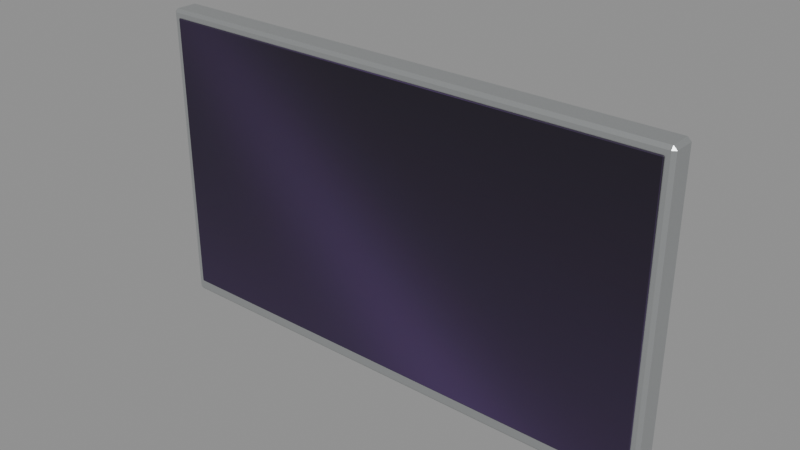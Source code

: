 # Source: gjh-tv-wall-mounted.blend  (saved by Blender 5.1.30; exported with 4.5.12 LTS)
import bpy
from mathutils import Matrix  # noqa: F401  (used for matrix-valued properties, if any)

bpy.ops.wm.read_factory_settings(use_empty=True)
scene = bpy.context.scene
scene.name = 'Scene'

# ---- images (referenced by path relative to the original .blend; pixels are not part of the script)
import os
ASSET_DIR = os.environ.get("B2B_ASSET_DIR", "")  # directory of the original .blend (textures are referenced by path, not embedded)
HERE = os.path.dirname(os.path.abspath(__file__))  # packed textures are extracted next to this script under _unpacked/

def load_image(name, relpath, width, height, colorspace="sRGB"):
    """Load a texture the original file referenced (path relative to the .blend, or extracted next to this script)."""
    p = next((c for c in (os.path.join(HERE, relpath), os.path.join(ASSET_DIR, relpath)) if relpath and os.path.exists(c)), "")
    if p:
        img = bpy.data.images.load(p, check_existing=True)
        img.name = name
    else:  # same state as the original file: an image datablock whose file is absent (Cycles renders it pink)
        img = bpy.data.images.new(name, width, height)
        img.source = "FILE"
        img.filepath = "//" + (relpath or name)
    img.colorspace_settings.name = colorspace
    return img
img_gjh_tv_wall_mounted_colour = load_image('gjh-tv-wall-mounted-colour', '_unpacked/gjh-tv-wall-mounted-colour.09ee4af9.png', 256, 256, 'sRGB')
img_gjh_tv_wall_mounted_finish = load_image('gjh-tv-wall-mounted-finish', '_unpacked/gjh-tv-wall-mounted-finish.be9b1558.png', 4, 4, 'Non-Color')

# ---- materials (node trees are filled in below, after node groups)
mat_living_picture_gallery___shared_finish_atlas = bpy.data.materials.new('Living picture gallery | shared finish atlas')
mat_living_picture_gallery___shared_finish_atlas.use_backface_culling = True

# ---- material node trees
mat_living_picture_gallery___shared_finish_atlas.use_nodes = True; mat_living_picture_gallery___shared_finish_atlas.node_tree.nodes.clear()
_N = mat_living_picture_gallery___shared_finish_atlas.node_tree.nodes; _L = mat_living_picture_gallery___shared_finish_atlas.node_tree.links
n0 = _N.new('ShaderNodeBsdfPrincipled'); n0.name = 'Principled BSDF'; n0.location = (-200, 100)
n1 = _N.new('ShaderNodeOutputMaterial'); n1.name = 'Material Output'; n1.location = (200, 100)
n2 = _N.new('ShaderNodeTexImage'); n2.name = 'Image Texture'; n2.location = (0, 0)
n2.image = img_gjh_tv_wall_mounted_colour
n3 = _N.new('ShaderNodeTexImage'); n3.name = 'Image Texture.001'; n3.location = (0, 0)
n3.image = img_gjh_tv_wall_mounted_finish
n3.interpolation = 'Closest'
n4 = _N.new('ShaderNodeSeparateColor'); n4.name = 'Separate Color'; n4.location = (0, 0)
_L.new(n0.outputs[0], n1.inputs[0])
_L.new(n2.outputs[0], n0.inputs[0])
_L.new(n3.outputs[0], n4.inputs[0])
_L.new(n4.outputs[1], n0.inputs[2])
_L.new(n4.outputs[2], n0.inputs[1])
n1.is_active_output = True

# ---- meshes
me_wall_bracket = bpy.data.meshes.new('Wall bracket')
me_wall_bracket.from_pydata([(-0.7222, 0.1418, 0.6182), (-0.7107, 0.15, 0.6182), (-0.7107, 0.1418, 0.6067), (0.7107, 0.15, 0.6182), (0.7222, 0.1418, 0.6182), (0.7107, 0.1418, 0.6067), (0.7222, 0.1404, 0.6182), (0.7107, 0.1322, 0.6182), (0.7107, 0.1404, 0.6067), (-0.7222, 0.1404, 0.6182), (-0.7107, 0.1404, 0.6067), (-0.7107, 0.1322, 0.6182), (-0.7222, 0.1418, 1.462), (-0.7107, 0.1418, 1.473), (-0.7107, 0.15, 1.462), (0.7107, 0.15, 1.462), (0.7107, 0.1418, 1.473), (0.7222, 0.1418, 1.462), (0.7222, 0.1404, 1.462), (0.7107, 0.1404, 1.473), (0.7107, 0.1322, 1.462), (-0.7222, 0.1404, 1.462), (-0.7107, 0.1322, 1.462), (-0.7107, 0.1404, 1.473), (-0.5994, 0.1459, 0.6601), (-0.5937, 0.15, 0.6601), (-0.5937, 0.1459, 0.6543), (-0.4174, 0.15, 0.6601), (-0.4117, 0.1459, 0.6601), (-0.4174, 0.1459, 0.6543), (-0.4117, 0.02671, 0.6601), (-0.4174, 0.0226, 0.6601), (-0.4174, 0.02671, 0.6543), (-0.5994, 0.02671, 0.6601), (-0.5937, 0.02671, 0.6543), (-0.5937, 0.0226, 0.6601), (-0.5994, 0.1459, 1.42), (-0.5937, 0.1459, 1.426), (-0.5937, 0.15, 1.42), (-0.4174, 0.15, 1.42), (-0.4174, 0.1459, 1.426), (-0.4117, 0.1459, 1.42), (-0.4117, 0.02671, 1.42), (-0.4174, 0.02671, 1.426), (-0.4174, 0.0226, 1.42), (-0.5994, 0.02671, 1.42), (-0.5937, 0.0226, 1.42), (-0.5937, 0.02671, 1.426), (0.4117, 0.1459, 0.6601), (0.4174, 0.15, 0.6601), (0.4174, 0.1459, 0.6543), (0.5937, 0.15, 0.6601), (0.5994, 0.1459, 0.6601), (0.5937, 0.1459, 0.6543), (0.5994, 0.02671, 0.6601), (0.5937, 0.0226, 0.6601), (0.5937, 0.02671, 0.6543), (0.4117, 0.02671, 0.6601), (0.4174, 0.02671, 0.6543), (0.4174, 0.0226, 0.6601), (0.4117, 0.1459, 1.42), (0.4174, 0.1459, 1.426), (0.4174, 0.15, 1.42), (0.5937, 0.15, 1.42), (0.5937, 0.1459, 1.426), (0.5994, 0.1459, 1.42), (0.5994, 0.02671, 1.42), (0.5937, 0.02671, 1.426), (0.5937, 0.0226, 1.42), (0.4117, 0.02671, 1.42), (0.4174, 0.0226, 1.42), (0.4174, 0.02671, 1.426)], [], [(0, 1, 2), (3, 4, 5), (6, 7, 8), (9, 10, 11), (12, 13, 14), (15, 16, 17), (18, 19, 20), (21, 22, 23), (9, 0, 2, 10), (1, 3, 5, 2), (4, 6, 8, 5), (7, 11, 10, 8), (23, 13, 12, 21), (13, 16, 15, 14), (16, 19, 18, 17), (19, 23, 22, 20), (14, 1, 0, 12), (3, 15, 17, 4), (6, 18, 20, 7), (11, 22, 21, 9), (9, 21, 12, 0), (2, 5, 8, 10), (1, 14, 15, 3), (4, 17, 18, 6), (7, 20, 22, 11), (13, 23, 19, 16), (24, 25, 26), (27, 28, 29), (30, 31, 32), (33, 34, 35), (36, 37, 38), (39, 40, 41), (42, 43, 44), (45, 46, 47), (33, 24, 26, 34), (25, 27, 29, 26), (28, 30, 32, 29), (31, 35, 34, 32), (47, 37, 36, 45), (37, 40, 39, 38), (40, 43, 42, 41), (43, 47, 46, 44), (38, 25, 24, 36), (27, 39, 41, 28), (30, 42, 44, 31), (35, 46, 45, 33), (33, 45, 36, 24), (26, 29, 32, 34), (25, 38, 39, 27), (28, 41, 42, 30), (31, 44, 46, 35), (37, 47, 43, 40), (48, 49, 50), (51, 52, 53), (54, 55, 56), (57, 58, 59), (60, 61, 62), (63, 64, 65), (66, 67, 68), (69, 70, 71), (57, 48, 50, 58), (49, 51, 53, 50), (52, 54, 56, 53), (55, 59, 58, 56), (71, 61, 60, 69), (61, 64, 63, 62), (64, 67, 66, 65), (67, 71, 70, 68), (62, 49, 48, 60), (51, 63, 65, 52), (54, 66, 68, 55), (59, 70, 69, 57), (57, 69, 60, 48), (50, 53, 56, 58), (49, 62, 63, 51), (52, 65, 66, 54), (55, 68, 70, 59), (61, 71, 67, 64)])
_uv = me_wall_bracket.uv_layers.new(name='Swatches')
_uv.uv.foreach_set('vector', [0.2587, 0.1341, 0.2606, 0.2412, 0.2606, 0.1341, 0.4894, 0.2412, 0.4913, 0.1341, 0.4894, 0.1341, 0.4913, 0.1159, 0.4894, 0.00875, 0.4894, 0.1159, 0.2587, 0.1159, 0.2606, 0.1159, 0.2606, 0.00875, 0.2587, 0.1341, 0.2606, 0.1341, 0.2606, 0.2412, 0.4894, 0.2412, 0.4894, 0.1341, 0.4913, 0.1341, 0.4913, 0.1159, 0.4894, 0.1159, 0.4894, 0.00875, 0.2587, 0.1159, 0.2606, 0.00875, 0.2606, 0.1159, 0.2587, 0.1159, 0.2587, 0.1341, 0.2606, 0.1341, 0.2606, 0.1159, 0.2606, 0.2412, 0.4894, 0.2412, 0.4894, 0.1341, 0.2606, 0.1341, 0.4913, 0.1341, 0.4913, 0.1159, 0.4894, 0.1159, 0.4894, 0.1341, 0.4894, 0.00875, 0.2606, 0.00875, 0.2606, 0.1159, 0.4894, 0.1159, 0.2606, 0.1159, 0.2606, 0.1341, 0.2587, 0.1341, 0.2587, 0.1159, 0.2606, 0.1341, 0.4894, 0.1341, 0.4894, 0.2412, 0.2606, 0.2412, 0.4894, 0.1341, 0.4894, 0.1159, 0.4913, 0.1159, 0.4913, 0.1341, 0.4894, 0.1159, 0.2606, 0.1159, 0.2606, 0.00875, 0.4894, 0.00875, 0.4913, 0.2382, 0.4913, 0.01185, 0.3841, 0.01185, 0.3841, 0.2382, 0.4913, 0.01185, 0.4913, 0.2382, 0.3841, 0.2382, 0.3841, 0.01185, 0.3659, 0.01185, 0.3659, 0.2382, 0.2587, 0.2382, 0.2587, 0.01185, 0.2587, 0.01185, 0.2587, 0.2382, 0.3659, 0.2382, 0.3659, 0.01185, 0.3659, 0.01185, 0.3659, 0.2382, 0.3841, 0.2382, 0.3841, 0.01185, 0.2606, 0.1341, 0.4894, 0.1341, 0.4894, 0.1159, 0.2606, 0.1159, 0.2606, 0.01185, 0.2606, 0.2382, 0.4894, 0.2382, 0.4894, 0.01185, 0.3841, 0.01185, 0.3841, 0.2382, 0.3659, 0.2382, 0.3659, 0.01185, 0.4894, 0.01185, 0.4894, 0.2382, 0.2606, 0.2382, 0.2606, 0.01185, 0.2606, 0.1341, 0.2606, 0.1159, 0.4894, 0.1159, 0.4894, 0.1341, 0.5088, 0.2338, 0.5159, 0.2412, 0.5159, 0.2338, 0.7341, 0.2412, 0.7412, 0.2338, 0.7341, 0.2338, 0.7412, 0.01625, 0.7341, 0.00875, 0.7341, 0.01625, 0.5088, 0.01625, 0.5159, 0.01625, 0.5159, 0.00875, 0.5088, 0.2338, 0.5159, 0.2338, 0.5159, 0.2412, 0.7341, 0.2412, 0.7341, 0.2338, 0.7412, 0.2338, 0.7412, 0.01625, 0.7341, 0.01625, 0.7341, 0.00875, 0.5088, 0.01625, 0.5159, 0.00875, 0.5159, 0.01625, 0.5088, 0.01625, 0.5088, 0.2338, 0.5159, 0.2338, 0.5159, 0.01625, 0.5159, 0.2412, 0.7341, 0.2412, 0.7341, 0.2338, 0.5159, 0.2338, 0.7412, 0.2338, 0.7412, 0.01625, 0.7341, 0.01625, 0.7341, 0.2338, 0.7341, 0.00875, 0.5159, 0.00875, 0.5159, 0.01625, 0.7341, 0.01625, 0.5159, 0.01625, 0.5159, 0.2338, 0.5088, 0.2338, 0.5088, 0.01625, 0.5159, 0.2338, 0.7341, 0.2338, 0.7341, 0.2412, 0.5159, 0.2412, 0.7341, 0.2338, 0.7341, 0.01625, 0.7412, 0.01625, 0.7412, 0.2338, 0.7341, 0.01625, 0.5159, 0.01625, 0.5159, 0.00875, 0.7341, 0.00875, 0.5159, 0.2395, 0.5159, 0.01049, 0.5088, 0.01049, 0.5088, 0.2395, 0.7341, 0.01049, 0.7341, 0.2395, 0.7412, 0.2395, 0.7412, 0.01049, 0.7412, 0.01049, 0.7412, 0.2395, 0.7341, 0.2395, 0.7341, 0.01049, 0.5159, 0.01049, 0.5159, 0.2395, 0.5088, 0.2395, 0.5088, 0.01049, 0.5163, 0.01049, 0.5163, 0.2395, 0.7337, 0.2395, 0.7337, 0.01049, 0.5159, 0.2338, 0.7341, 0.2338, 0.7341, 0.01625, 0.5159, 0.01625, 0.5159, 0.01049, 0.5159, 0.2395, 0.7341, 0.2395, 0.7341, 0.01049, 0.7337, 0.01049, 0.7337, 0.2395, 0.5163, 0.2395, 0.5163, 0.01049, 0.7341, 0.01049, 0.7341, 0.2395, 0.5159, 0.2395, 0.5159, 0.01049, 0.5159, 0.2338, 0.5159, 0.01625, 0.7341, 0.01625, 0.7341, 0.2338, 0.5088, 0.2338, 0.5159, 0.2412, 0.5159, 0.2338, 0.7341, 0.2412, 0.7412, 0.2338, 0.7341, 0.2338, 0.7412, 0.01625, 0.7341, 0.00875, 0.7341, 0.01625, 0.5088, 0.01625, 0.5159, 0.01625, 0.5159, 0.00875, 0.5088, 0.2338, 0.5159, 0.2338, 0.5159, 0.2412, 0.7341, 0.2412, 0.7341, 0.2338, 0.7412, 0.2338, 0.7412, 0.01625, 0.7341, 0.01625, 0.7341, 0.00875, 0.5088, 0.01625, 0.5159, 0.00875, 0.5159, 0.01625, 0.5088, 0.01625, 0.5088, 0.2338, 0.5159, 0.2338, 0.5159, 0.01625, 0.5159, 0.2412, 0.7341, 0.2412, 0.7341, 0.2338, 0.5159, 0.2338, 0.7412, 0.2338, 0.7412, 0.01625, 0.7341, 0.01625, 0.7341, 0.2338, 0.7341, 0.00875, 0.5159, 0.00875, 0.5159, 0.01625, 0.7341, 0.01625, 0.5159, 0.01625, 0.5159, 0.2338, 0.5088, 0.2338, 0.5088, 0.01625, 0.5159, 0.2338, 0.7341, 0.2338, 0.7341, 0.2412, 0.5159, 0.2412, 0.7341, 0.2338, 0.7341, 0.01625, 0.7412, 0.01625, 0.7412, 0.2338, 0.7341, 0.01625, 0.5159, 0.01625, 0.5159, 0.00875, 0.7341, 0.00875, 0.5159, 0.2395, 0.5159, 0.01049, 0.5088, 0.01049, 0.5088, 0.2395, 0.7341, 0.01049, 0.7341, 0.2395, 0.7412, 0.2395, 0.7412, 0.01049, 0.7412, 0.01049, 0.7412, 0.2395, 0.7341, 0.2395, 0.7341, 0.01049, 0.5159, 0.01049, 0.5159, 0.2395, 0.5088, 0.2395, 0.5088, 0.01049, 0.5163, 0.01049, 0.5163, 0.2395, 0.7337, 0.2395, 0.7337, 0.01049, 0.5159, 0.2338, 0.7341, 0.2338, 0.7341, 0.01625, 0.5159, 0.01625, 0.5159, 0.01049, 0.5159, 0.2395, 0.7341, 0.2395, 0.7341, 0.01049, 0.7337, 0.01049, 0.7337, 0.2395, 0.5163, 0.2395, 0.5163, 0.01049, 0.7341, 0.01049, 0.7341, 0.2395, 0.5159, 0.2395, 0.5159, 0.01049, 0.5159, 0.2338, 0.5159, 0.01625, 0.7341, 0.01625, 0.7341, 0.2338])
me_wall_bracket.materials.append(mat_living_picture_gallery___shared_finish_atlas)
me_wall_bracket.update()
me_aluminium_gallery_reveal = bpy.data.meshes.new('Aluminium gallery reveal')
me_aluminium_gallery_reveal.from_pydata([(-1.777, 0.01644, 0.02311), (-1.754, 0.03288, 0.02311), (-1.754, 0.01644, 0.0), (1.754, 0.03288, 0.02311), (1.777, 0.01644, 0.02311), (1.754, 0.01644, 0.0), (1.777, -0.1264, 0.02311), (1.754, -0.1428, 0.02311), (1.754, -0.1264, 0.0), (-1.777, -0.1264, 0.02311), (-1.754, -0.1264, 0.0), (-1.754, -0.1428, 0.02311), (-1.777, 0.01644, 2.057), (-1.754, 0.01644, 2.08), (-1.754, 0.03288, 2.057), (1.754, 0.03288, 2.057), (1.754, 0.01644, 2.08), (1.777, 0.01644, 2.057), (1.777, -0.1264, 2.057), (1.754, -0.1264, 2.08), (1.754, -0.1428, 2.057), (-1.777, -0.1264, 2.057), (-1.754, -0.1428, 2.057), (-1.754, -0.1264, 2.08), (-1.546, 0.02025, 0.1866), (-1.525, 0.03463, 0.1866), (-1.525, 0.02025, 0.1664), (1.525, 0.03463, 0.1866), (1.546, 0.02025, 0.1866), (1.525, 0.02025, 0.1664), (1.546, 0.01037, 0.1866), (1.525, -0.004017, 0.1866), (1.525, 0.01037, 0.1664), (-1.546, 0.01037, 0.1866), (-1.525, 0.01037, 0.1664), (-1.525, -0.004017, 0.1866), (-1.546, 0.02025, 1.893), (-1.525, 0.02025, 1.914), (-1.525, 0.03463, 1.893), (1.525, 0.03463, 1.893), (1.525, 0.02025, 1.914), (1.546, 0.02025, 1.893), (1.546, 0.01037, 1.893), (1.525, 0.01037, 1.914), (1.525, -0.004017, 1.893), (-1.546, 0.01037, 1.893), (-1.525, -0.004017, 1.893), (-1.525, 0.01037, 1.914), (-0.8243, 0.04202, 1.362), (-0.7925, 0.04202, 1.362), (-0.7925, 0.0262, 1.362), (-0.8243, 0.0262, 1.362), (-0.8243, 0.04202, 1.633), (-0.7925, 0.04202, 1.633), (-0.7925, 0.0262, 1.633), (-0.8243, 0.0262, 1.633), (-0.5933, 0.04202, 1.362), (-0.5615, 0.04202, 1.362), (-0.5615, 0.0262, 1.362), (-0.5933, 0.0262, 1.362), (-0.5933, 0.04202, 1.633), (-0.5615, 0.04202, 1.633), (-0.5615, 0.0262, 1.633), (-0.5933, 0.0262, 1.633), (-0.3623, 0.04202, 1.362), (-0.3306, 0.04202, 1.362), (-0.3306, 0.0262, 1.362), (-0.3623, 0.0262, 1.362), (-0.3623, 0.04202, 1.633), (-0.3306, 0.04202, 1.633), (-0.3306, 0.0262, 1.633), (-0.3623, 0.0262, 1.633), (-0.1314, 0.04202, 1.362), (-0.09959, 0.04202, 1.362), (-0.09959, 0.0262, 1.362), (-0.1314, 0.0262, 1.362), (-0.1314, 0.04202, 1.633), (-0.09959, 0.04202, 1.633), (-0.09959, 0.0262, 1.633), (-0.1314, 0.0262, 1.633), (0.09959, 0.04202, 1.362), (0.1314, 0.04202, 1.362), (0.1314, 0.0262, 1.362), (0.09959, 0.0262, 1.362), (0.09959, 0.04202, 1.633), (0.1314, 0.04202, 1.633), (0.1314, 0.0262, 1.633), (0.09959, 0.0262, 1.633), (0.3306, 0.04202, 1.362), (0.3623, 0.04202, 1.362), (0.3623, 0.0262, 1.362), (0.3306, 0.0262, 1.362), (0.3306, 0.04202, 1.633), (0.3623, 0.04202, 1.633), (0.3623, 0.0262, 1.633), (0.3306, 0.0262, 1.633), (0.5615, 0.04202, 1.362), (0.5933, 0.04202, 1.362), (0.5933, 0.0262, 1.362), (0.5615, 0.0262, 1.362), (0.5615, 0.04202, 1.633), (0.5933, 0.04202, 1.633), (0.5933, 0.0262, 1.633), (0.5615, 0.0262, 1.633), (0.7925, 0.04202, 1.362), (0.8243, 0.04202, 1.362), (0.8243, 0.0262, 1.362), (0.7925, 0.0262, 1.362), (0.7925, 0.04202, 1.633), (0.8243, 0.04202, 1.633), (0.8243, 0.0262, 1.633), (0.7925, 0.0262, 1.633)], [], [(0, 1, 2), (3, 4, 5), (6, 7, 8), (9, 10, 11), (12, 13, 14), (15, 16, 17), (18, 19, 20), (21, 22, 23), (9, 0, 2, 10), (1, 3, 5, 2), (4, 6, 8, 5), (7, 11, 10, 8), (23, 13, 12, 21), (13, 16, 15, 14), (16, 19, 18, 17), (19, 23, 22, 20), (14, 1, 0, 12), (3, 15, 17, 4), (6, 18, 20, 7), (11, 22, 21, 9), (9, 21, 12, 0), (2, 5, 8, 10), (1, 14, 15, 3), (4, 17, 18, 6), (7, 20, 22, 11), (13, 23, 19, 16), (24, 25, 26), (27, 28, 29), (30, 31, 32), (33, 34, 35), (36, 37, 38), (39, 40, 41), (42, 43, 44), (45, 46, 47), (33, 24, 26, 34), (25, 27, 29, 26), (28, 30, 32, 29), (31, 35, 34, 32), (47, 37, 36, 45), (37, 40, 39, 38), (40, 43, 42, 41), (43, 47, 46, 44), (38, 25, 24, 36), (27, 39, 41, 28), (30, 42, 44, 31), (35, 46, 45, 33), (33, 45, 36, 24), (26, 29, 32, 34), (25, 38, 39, 27), (28, 41, 42, 30), (31, 44, 46, 35), (37, 47, 43, 40), (48, 49, 50, 51), (52, 55, 54, 53), (48, 52, 53, 49), (49, 53, 54, 50), (50, 54, 55, 51), (51, 55, 52, 48), (56, 57, 58, 59), (60, 63, 62, 61), (56, 60, 61, 57), (57, 61, 62, 58), (58, 62, 63, 59), (59, 63, 60, 56), (64, 65, 66, 67), (68, 71, 70, 69), (64, 68, 69, 65), (65, 69, 70, 66), (66, 70, 71, 67), (67, 71, 68, 64), (72, 73, 74, 75), (76, 79, 78, 77), (72, 76, 77, 73), (73, 77, 78, 74), (74, 78, 79, 75), (75, 79, 76, 72), (80, 81, 82, 83), (84, 87, 86, 85), (80, 84, 85, 81), (81, 85, 86, 82), (82, 86, 87, 83), (83, 87, 84, 80), (88, 89, 90, 91), (92, 95, 94, 93), (88, 92, 93, 89), (89, 93, 94, 90), (90, 94, 95, 91), (91, 95, 92, 88), (96, 97, 98, 99), (100, 103, 102, 101), (96, 100, 101, 97), (97, 101, 102, 98), (98, 102, 103, 99), (99, 103, 100, 96), (104, 105, 106, 107), (108, 111, 110, 109), (104, 108, 109, 105), (105, 109, 110, 106), (106, 110, 111, 107), (107, 111, 108, 104)])
_uv = me_aluminium_gallery_reveal.uv_layers.new(name='Swatches')
_uv.uv.foreach_set('vector', [0.2587, 0.01133, 0.2603, 0.01133, 0.2603, 0.00875, 0.4897, 0.01133, 0.4913, 0.01133, 0.4897, 0.00875, 0.4913, 0.01133, 0.4897, 0.01133, 0.4897, 0.00875, 0.2587, 0.01133, 0.2603, 0.00875, 0.2603, 0.01133, 0.2587, 0.2387, 0.2603, 0.2412, 0.2603, 0.2387, 0.4897, 0.2387, 0.4897, 0.2412, 0.4913, 0.2387, 0.4913, 0.2387, 0.4897, 0.2412, 0.4897, 0.2387, 0.2587, 0.2387, 0.2603, 0.2387, 0.2603, 0.2412, 0.2805, 0.01133, 0.4695, 0.01133, 0.4695, 0.00875, 0.2805, 0.00875, 0.2603, 0.01133, 0.4897, 0.01133, 0.4897, 0.00875, 0.2603, 0.00875, 0.4695, 0.01133, 0.2805, 0.01133, 0.2805, 0.00875, 0.4695, 0.00875, 0.4897, 0.01133, 0.2603, 0.01133, 0.2603, 0.00875, 0.4897, 0.00875, 0.2805, 0.2412, 0.4695, 0.2412, 0.4695, 0.2387, 0.2805, 0.2387, 0.2603, 0.2412, 0.4897, 0.2412, 0.4897, 0.2387, 0.2603, 0.2387, 0.4695, 0.2412, 0.2805, 0.2412, 0.2805, 0.2387, 0.4695, 0.2387, 0.4897, 0.2412, 0.2603, 0.2412, 0.2603, 0.2387, 0.4897, 0.2387, 0.2603, 0.2387, 0.2603, 0.01133, 0.2587, 0.01133, 0.2587, 0.2387, 0.4897, 0.01133, 0.4897, 0.2387, 0.4913, 0.2387, 0.4913, 0.01133, 0.4913, 0.01133, 0.4913, 0.2387, 0.4897, 0.2387, 0.4897, 0.01133, 0.2603, 0.01133, 0.2603, 0.2387, 0.2587, 0.2387, 0.2587, 0.01133, 0.2805, 0.01133, 0.2805, 0.2387, 0.4695, 0.2387, 0.4695, 0.01133, 0.2603, 0.2195, 0.4897, 0.2195, 0.4897, 0.0305, 0.2603, 0.0305, 0.2603, 0.01133, 0.2603, 0.2387, 0.4897, 0.2387, 0.4897, 0.01133, 0.4695, 0.01133, 0.4695, 0.2387, 0.2805, 0.2387, 0.2805, 0.01133, 0.4897, 0.01133, 0.4897, 0.2387, 0.2603, 0.2387, 0.2603, 0.01133, 0.2603, 0.2195, 0.2603, 0.0305, 0.4897, 0.0305, 0.4897, 0.2195, 0.00875, 0.9047, 0.01027, 0.9912, 0.01027, 0.9047, 0.2397, 0.9912, 0.2412, 0.9047, 0.2397, 0.9047, 0.2412, 0.8453, 0.2397, 0.7588, 0.2397, 0.8453, 0.00875, 0.8453, 0.01027, 0.8453, 0.01027, 0.7588, 0.00875, 0.9047, 0.01027, 0.9047, 0.01027, 0.9912, 0.2397, 0.9912, 0.2397, 0.9047, 0.2412, 0.9047, 0.2412, 0.8453, 0.2397, 0.8453, 0.2397, 0.7588, 0.00875, 0.8453, 0.01027, 0.7588, 0.01027, 0.8453, 0.00875, 0.8453, 0.00875, 0.9047, 0.01027, 0.9047, 0.01027, 0.8453, 0.01027, 0.9912, 0.2397, 0.9912, 0.2397, 0.9047, 0.01027, 0.9047, 0.2412, 0.9047, 0.2412, 0.8453, 0.2397, 0.8453, 0.2397, 0.9047, 0.2397, 0.7588, 0.01027, 0.7588, 0.01027, 0.8453, 0.2397, 0.8453, 0.01027, 0.8453, 0.01027, 0.9047, 0.00875, 0.9047, 0.00875, 0.8453, 0.01027, 0.9047, 0.2397, 0.9047, 0.2397, 0.9912, 0.01027, 0.9912, 0.2397, 0.9047, 0.2397, 0.8453, 0.2412, 0.8453, 0.2412, 0.9047, 0.2397, 0.8453, 0.01027, 0.8453, 0.01027, 0.7588, 0.2397, 0.7588, 0.01027, 0.9886, 0.01027, 0.7614, 0.00875, 0.7614, 0.00875, 0.9886, 0.2397, 0.7614, 0.2397, 0.9886, 0.2412, 0.9886, 0.2412, 0.7614, 0.2412, 0.7614, 0.2412, 0.9886, 0.2397, 0.9886, 0.2397, 0.7614, 0.01027, 0.7614, 0.01027, 0.9886, 0.00875, 0.9886, 0.00875, 0.7614, 0.09527, 0.7614, 0.09527, 0.9886, 0.1547, 0.9886, 0.1547, 0.7614, 0.01027, 0.9047, 0.2397, 0.9047, 0.2397, 0.8453, 0.01027, 0.8453, 0.01027, 0.7614, 0.01027, 0.9886, 0.2397, 0.9886, 0.2397, 0.7614, 0.1547, 0.7614, 0.1547, 0.9886, 0.09527, 0.9886, 0.09527, 0.7614, 0.2397, 0.7614, 0.2397, 0.9886, 0.01027, 0.9886, 0.01027, 0.7614, 0.01027, 0.9047, 0.01027, 0.8453, 0.2397, 0.8453, 0.2397, 0.9047, 0.5088, 0.2412, 0.7412, 0.2412, 0.7412, 0.00875, 0.5088, 0.00875, 0.5088, 0.2412, 0.5088, 0.00875, 0.7412, 0.00875, 0.7412, 0.2412, 0.5088, 0.00875, 0.5088, 0.2412, 0.7412, 0.2412, 0.7412, 0.00875, 0.7412, 0.00875, 0.7412, 0.2412, 0.5088, 0.2412, 0.5088, 0.00875, 0.7412, 0.00875, 0.7412, 0.2412, 0.5088, 0.2412, 0.5088, 0.00875, 0.5088, 0.00875, 0.5088, 0.2412, 0.7412, 0.2412, 0.7412, 0.00875, 0.5088, 0.2412, 0.7412, 0.2412, 0.7412, 0.00875, 0.5088, 0.00875, 0.5088, 0.2412, 0.5088, 0.00875, 0.7412, 0.00875, 0.7412, 0.2412, 0.5088, 0.00875, 0.5088, 0.2412, 0.7412, 0.2412, 0.7412, 0.00875, 0.7412, 0.00875, 0.7412, 0.2412, 0.5088, 0.2412, 0.5088, 0.00875, 0.7412, 0.00875, 0.7412, 0.2412, 0.5088, 0.2412, 0.5088, 0.00875, 0.5088, 0.00875, 0.5088, 0.2412, 0.7412, 0.2412, 0.7412, 0.00875, 0.5088, 0.2412, 0.7412, 0.2412, 0.7412, 0.00875, 0.5088, 0.00875, 0.5088, 0.2412, 0.5088, 0.00875, 0.7412, 0.00875, 0.7412, 0.2412, 0.5088, 0.00875, 0.5088, 0.2412, 0.7412, 0.2412, 0.7412, 0.00875, 0.7412, 0.00875, 0.7412, 0.2412, 0.5088, 0.2412, 0.5088, 0.00875, 0.7412, 0.00875, 0.7412, 0.2412, 0.5088, 0.2412, 0.5088, 0.00875, 0.5088, 0.00875, 0.5088, 0.2412, 0.7412, 0.2412, 0.7412, 0.00875, 0.5088, 0.2412, 0.7412, 0.2412, 0.7412, 0.00875, 0.5088, 0.00875, 0.5088, 0.2412, 0.5088, 0.00875, 0.7412, 0.00875, 0.7412, 0.2412, 0.5088, 0.00875, 0.5088, 0.2412, 0.7412, 0.2412, 0.7412, 0.00875, 0.7412, 0.00875, 0.7412, 0.2412, 0.5088, 0.2412, 0.5088, 0.00875, 0.7412, 0.00875, 0.7412, 0.2412, 0.5088, 0.2412, 0.5088, 0.00875, 0.5088, 0.00875, 0.5088, 0.2412, 0.7412, 0.2412, 0.7412, 0.00875, 0.5088, 0.2412, 0.7412, 0.2412, 0.7412, 0.00875, 0.5088, 0.00875, 0.5088, 0.2412, 0.5088, 0.00875, 0.7412, 0.00875, 0.7412, 0.2412, 0.5088, 0.00875, 0.5088, 0.2412, 0.7412, 0.2412, 0.7412, 0.00875, 0.7412, 0.00875, 0.7412, 0.2412, 0.5088, 0.2412, 0.5088, 0.00875, 0.7412, 0.00875, 0.7412, 0.2412, 0.5088, 0.2412, 0.5088, 0.00875, 0.5088, 0.00875, 0.5088, 0.2412, 0.7412, 0.2412, 0.7412, 0.00875, 0.5088, 0.2412, 0.7412, 0.2412, 0.7412, 0.00875, 0.5088, 0.00875, 0.5088, 0.2412, 0.5088, 0.00875, 0.7412, 0.00875, 0.7412, 0.2412, 0.5088, 0.00875, 0.5088, 0.2412, 0.7412, 0.2412, 0.7412, 0.00875, 0.7412, 0.00875, 0.7412, 0.2412, 0.5088, 0.2412, 0.5088, 0.00875, 0.7412, 0.00875, 0.7412, 0.2412, 0.5088, 0.2412, 0.5088, 0.00875, 0.5088, 0.00875, 0.5088, 0.2412, 0.7412, 0.2412, 0.7412, 0.00875, 0.5088, 0.2412, 0.7412, 0.2412, 0.7412, 0.00875, 0.5088, 0.00875, 0.5088, 0.2412, 0.5088, 0.00875, 0.7412, 0.00875, 0.7412, 0.2412, 0.5088, 0.00875, 0.5088, 0.2412, 0.7412, 0.2412, 0.7412, 0.00875, 0.7412, 0.00875, 0.7412, 0.2412, 0.5088, 0.2412, 0.5088, 0.00875, 0.7412, 0.00875, 0.7412, 0.2412, 0.5088, 0.2412, 0.5088, 0.00875, 0.5088, 0.00875, 0.5088, 0.2412, 0.7412, 0.2412, 0.7412, 0.00875, 0.5088, 0.2412, 0.7412, 0.2412, 0.7412, 0.00875, 0.5088, 0.00875, 0.5088, 0.2412, 0.5088, 0.00875, 0.7412, 0.00875, 0.7412, 0.2412, 0.5088, 0.00875, 0.5088, 0.2412, 0.7412, 0.2412, 0.7412, 0.00875, 0.7412, 0.00875, 0.7412, 0.2412, 0.5088, 0.2412, 0.5088, 0.00875, 0.7412, 0.00875, 0.7412, 0.2412, 0.5088, 0.2412, 0.5088, 0.00875, 0.5088, 0.00875, 0.5088, 0.2412, 0.7412, 0.2412, 0.7412, 0.00875])
me_aluminium_gallery_reveal.materials.append(mat_living_picture_gallery___shared_finish_atlas)
me_aluminium_gallery_reveal.update()
me_floating_picture_plane = bpy.data.meshes.new('Floating picture plane')
me_floating_picture_plane.from_pydata([(-1.725, -0.1459, 0.0901), (-1.719, -0.1418, 0.0901), (-1.719, -0.1459, 0.08432), (1.719, -0.1418, 0.0901), (1.725, -0.1459, 0.0901), (1.719, -0.1459, 0.08432), (1.725, -0.1459, 0.0901), (1.719, -0.15, 0.0901), (1.719, -0.1459, 0.08432), (-1.725, -0.1459, 0.0901), (-1.719, -0.1459, 0.08432), (-1.719, -0.15, 0.0901), (-1.725, -0.1459, 2.019), (-1.719, -0.1459, 2.025), (-1.719, -0.1418, 2.019), (1.719, -0.1418, 2.019), (1.719, -0.1459, 2.025), (1.725, -0.1459, 2.019), (1.725, -0.1459, 2.019), (1.719, -0.1459, 2.025), (1.719, -0.15, 2.019), (-1.725, -0.1459, 2.019), (-1.719, -0.15, 2.019), (-1.719, -0.1459, 2.025)], [], [(0, 1, 2), (3, 4, 5), (6, 7, 8), (9, 10, 11), (12, 13, 14), (15, 16, 17), (18, 19, 20), (21, 22, 23), (9, 0, 2, 10), (1, 3, 5, 2), (4, 6, 8, 5), (7, 11, 10, 8), (23, 13, 12, 21), (13, 16, 15, 14), (16, 19, 18, 17), (19, 23, 22, 20), (14, 1, 0, 12), (3, 15, 17, 4), (6, 18, 20, 7), (11, 22, 21, 9), (9, 21, 12, 0), (2, 5, 8, 10), (1, 14, 15, 3), (4, 17, 18, 6), (7, 20, 22, 11), (13, 23, 19, 16)])
_uv = me_floating_picture_plane.uv_layers.new(name='Swatches')
_uv.uv.foreach_set('vector', [0.625, 0.5094, 0.7412, 0.5094, 0.625, 0.5088, 0.7412, 0.5094, 0.625, 0.5094, 0.625, 0.5088, 0.625, 0.5094, 0.5088, 0.5094, 0.625, 0.5088, 0.625, 0.5094, 0.625, 0.5088, 0.5088, 0.5094, 0.625, 0.7406, 0.625, 0.7412, 0.7412, 0.7406, 0.7412, 0.7406, 0.625, 0.7412, 0.625, 0.7406, 0.625, 0.7406, 0.625, 0.7412, 0.5088, 0.7406, 0.625, 0.7406, 0.5088, 0.7406, 0.625, 0.7412, 0.625, 0.5094, 0.625, 0.5094, 0.625, 0.5088, 0.625, 0.5088, 0.5091, 0.7412, 0.7409, 0.7412, 0.7409, 0.625, 0.5091, 0.625, 0.625, 0.5094, 0.625, 0.5094, 0.625, 0.5088, 0.625, 0.5088, 0.7409, 0.5088, 0.5091, 0.5088, 0.5091, 0.625, 0.7409, 0.625, 0.625, 0.7412, 0.625, 0.7412, 0.625, 0.7406, 0.625, 0.7406, 0.5091, 0.625, 0.7409, 0.625, 0.7409, 0.7412, 0.5091, 0.7412, 0.625, 0.7412, 0.625, 0.7412, 0.625, 0.7406, 0.625, 0.7406, 0.7409, 0.625, 0.5091, 0.625, 0.5091, 0.5088, 0.7409, 0.5088, 0.7412, 0.7406, 0.7412, 0.5094, 0.625, 0.5094, 0.625, 0.7406, 0.7412, 0.5094, 0.7412, 0.7406, 0.625, 0.7406, 0.625, 0.5094, 0.625, 0.5094, 0.625, 0.7406, 0.5088, 0.7406, 0.5088, 0.5094, 0.5088, 0.5094, 0.5088, 0.7406, 0.625, 0.7406, 0.625, 0.5094, 0.625, 0.5094, 0.625, 0.7406, 0.625, 0.7406, 0.625, 0.5094, 0.5091, 0.625, 0.7409, 0.625, 0.7409, 0.625, 0.5091, 0.625, 0.5091, 0.5094, 0.5091, 0.7406, 0.7409, 0.7406, 0.7409, 0.5094, 0.625, 0.5094, 0.625, 0.7406, 0.625, 0.7406, 0.625, 0.5094, 0.7409, 0.5094, 0.7409, 0.7406, 0.5091, 0.7406, 0.5091, 0.5094, 0.5091, 0.625, 0.5091, 0.625, 0.7409, 0.625, 0.7409, 0.625])
me_floating_picture_plane.materials.append(mat_living_picture_gallery___shared_finish_atlas)
me_floating_picture_plane.update()

# ---- objects
ob_asset_gjh_tv_wall_mounted = bpy.data.objects.new('ASSET_gjh_tv_wall_mounted', None)
ob_wall_bracket = bpy.data.objects.new('Wall bracket', me_wall_bracket)
ob_aluminium_gallery_reveal = bpy.data.objects.new('Aluminium gallery reveal', me_aluminium_gallery_reveal)
ob_floating_picture_plane = bpy.data.objects.new('Floating picture plane', me_floating_picture_plane)

# ---- transforms, parenting, visibility, modifiers, constraints
ob_asset_gjh_tv_wall_mounted.location = (0.0, 0.0, 0.0)
ob_wall_bracket.parent = ob_asset_gjh_tv_wall_mounted
ob_wall_bracket.location = (0.0, 0.0, 0.0)
ob_aluminium_gallery_reveal.parent = ob_asset_gjh_tv_wall_mounted
ob_aluminium_gallery_reveal.location = (0.0, 0.0, 0.0)
ob_floating_picture_plane.parent = ob_asset_gjh_tv_wall_mounted
ob_floating_picture_plane.location = (0.0, 0.0, 0.0)

# ---- collection membership
scene.collection.objects.link(ob_asset_gjh_tv_wall_mounted)
scene.collection.objects.link(ob_wall_bracket)
scene.collection.objects.link(ob_aluminium_gallery_reveal)
scene.collection.objects.link(ob_floating_picture_plane)

# ---- scene / render settings (as saved in the file)
scene.frame_start = 1; scene.frame_end = 250; scene.frame_set(1)
scene.render.engine = 'BLENDER_EEVEE_NEXT'
scene.render.bake_bias = 0.0
scene.render.bake_samples = 0
scene.cycles.sampling_pattern = 'TABULATED_SOBOL'
scene.eevee.use_volume_custom_range = False
bpy.context.view_layer.update()

# ---- added for rendering (the .blend has no active camera and no usable light): camera, sun + grey world if the file has none
cam_auto = bpy.data.cameras.new('AutoCamera')
cam_auto.lens = 50.0
cam_auto.sensor_width = 36.0
cam_auto.clip_end = 1000.0
ob_auto_camera = bpy.data.objects.new('AutoCamera', cam_auto)
scene.collection.objects.link(ob_auto_camera)
ob_auto_camera.location = (3.81957, -4.58349, 4.09566)
ob_auto_camera.rotation_euler = (1.09748, -7.21219e-08, 0.694738)
scene.camera = ob_auto_camera
light_auto_sun = bpy.data.lights.new('AutoSun', 'SUN')
light_auto_sun.energy = 3.0
light_auto_sun.angle = 0.0523599
ob_auto_sun = bpy.data.objects.new('AutoSun', light_auto_sun)
scene.collection.objects.link(ob_auto_sun)
ob_auto_sun.rotation_euler = (0.872665, 0.174533, 0.523599)
if scene.world is None:
    world_auto = bpy.data.worlds.new('AutoWorld')
    world_auto.color = (0.3, 0.3, 0.3)
    scene.world = world_auto
bpy.context.view_layer.update()
